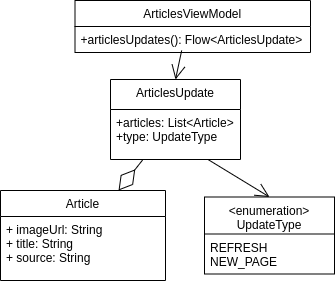

The diagram above was exported from draw.io. Its source (the exported page's mxGraphModel, read from the mxfile embedded in the PNG):
<mxGraphModel dx="1354" dy="744" grid="1" gridSize="10" guides="1" tooltips="1" connect="1" arrows="1" fold="1" page="1" pageScale="1" pageWidth="827" pageHeight="1169" math="0" shadow="0">
  <root>
    <mxCell id="0" />
    <mxCell id="1" parent="0" />
    <mxCell id="MMX8M7xE25bwo04OoW_k-1" value="ArticlesViewModel" style="swimlane;fontStyle=0;align=center;verticalAlign=top;childLayout=stackLayout;horizontal=1;startSize=26;horizontalStack=0;resizeParent=1;resizeLast=0;collapsible=1;marginBottom=0;rounded=0;shadow=0;strokeWidth=1;" parent="1" vertex="1">
      <mxGeometry x="324.5" y="1040" width="235.5" height="52" as="geometry">
        <mxRectangle x="230" y="140" width="160" height="26" as="alternateBounds" />
      </mxGeometry>
    </mxCell>
    <mxCell id="MMX8M7xE25bwo04OoW_k-2" value="+articlesUpdates(): Flow&lt;ArticlesUpdate&gt;" style="text;align=left;verticalAlign=top;spacingLeft=4;spacingRight=4;overflow=hidden;rotatable=0;points=[[0,0.5],[1,0.5]];portConstraint=eastwest;" parent="MMX8M7xE25bwo04OoW_k-1" vertex="1">
      <mxGeometry y="26" width="235.5" height="26" as="geometry" />
    </mxCell>
    <mxCell id="MMX8M7xE25bwo04OoW_k-3" value="ArticlesUpdate" style="swimlane;fontStyle=0;align=center;verticalAlign=top;childLayout=stackLayout;horizontal=1;startSize=30;horizontalStack=0;resizeParent=1;resizeLast=0;collapsible=1;marginBottom=0;rounded=0;shadow=0;strokeWidth=1;" parent="1" vertex="1">
      <mxGeometry x="360" y="1119" width="130" height="80" as="geometry">
        <mxRectangle x="230" y="140" width="160" height="26" as="alternateBounds" />
      </mxGeometry>
    </mxCell>
    <mxCell id="MMX8M7xE25bwo04OoW_k-4" value="+articles: List&lt;Article&gt;&#10;+type: UpdateType" style="text;align=left;verticalAlign=top;spacingLeft=4;spacingRight=4;overflow=hidden;rotatable=0;points=[[0,0.5],[1,0.5]];portConstraint=eastwest;" parent="MMX8M7xE25bwo04OoW_k-3" vertex="1">
      <mxGeometry y="30" width="130" height="40" as="geometry" />
    </mxCell>
    <mxCell id="MMX8M7xE25bwo04OoW_k-5" value="&lt;enumeration&gt;&#10;UpdateType" style="swimlane;fontStyle=0;align=center;verticalAlign=top;childLayout=stackLayout;horizontal=1;startSize=37;horizontalStack=0;resizeParent=1;resizeLast=0;collapsible=1;marginBottom=0;rounded=0;shadow=0;strokeWidth=1;" parent="1" vertex="1">
      <mxGeometry x="454" y="1236.5" width="130" height="77" as="geometry">
        <mxRectangle x="230" y="140" width="160" height="26" as="alternateBounds" />
      </mxGeometry>
    </mxCell>
    <mxCell id="MMX8M7xE25bwo04OoW_k-6" value="REFRESH&#10;NEW_PAGE" style="text;align=left;verticalAlign=top;spacingLeft=4;spacingRight=4;overflow=hidden;rotatable=0;points=[[0,0.5],[1,0.5]];portConstraint=eastwest;" parent="MMX8M7xE25bwo04OoW_k-5" vertex="1">
      <mxGeometry y="37" width="130" height="40" as="geometry" />
    </mxCell>
    <mxCell id="MMX8M7xE25bwo04OoW_k-7" value="Article" style="swimlane;fontStyle=0;align=center;verticalAlign=top;childLayout=stackLayout;horizontal=1;startSize=26;horizontalStack=0;resizeParent=1;resizeLast=0;collapsible=1;marginBottom=0;rounded=0;shadow=0;strokeWidth=1;" parent="1" vertex="1">
      <mxGeometry x="250" y="1230" width="165" height="90" as="geometry">
        <mxRectangle x="230" y="140" width="160" height="26" as="alternateBounds" />
      </mxGeometry>
    </mxCell>
    <mxCell id="MMX8M7xE25bwo04OoW_k-8" value="+ imageUrl: String&#10;+ title: String&#10;+ source: String " style="text;align=left;verticalAlign=top;spacingLeft=4;spacingRight=4;overflow=hidden;rotatable=0;points=[[0,0.5],[1,0.5]];portConstraint=eastwest;" parent="MMX8M7xE25bwo04OoW_k-7" vertex="1">
      <mxGeometry y="26" width="165" height="54" as="geometry" />
    </mxCell>
    <mxCell id="MMX8M7xE25bwo04OoW_k-9" value="" style="endArrow=diamondThin;endFill=0;endSize=24;html=1;rounded=0;exitX=0.25;exitY=1;exitDx=0;exitDy=0;" parent="1" source="MMX8M7xE25bwo04OoW_k-3" target="MMX8M7xE25bwo04OoW_k-7" edge="1">
      <mxGeometry width="160" relative="1" as="geometry">
        <mxPoint x="290" y="1090" as="sourcePoint" />
        <mxPoint x="450" y="1090" as="targetPoint" />
      </mxGeometry>
    </mxCell>
    <mxCell id="MMX8M7xE25bwo04OoW_k-10" value="" style="endArrow=open;endFill=1;endSize=12;html=1;rounded=0;entryX=0.5;entryY=0;entryDx=0;entryDy=0;exitX=0.75;exitY=1;exitDx=0;exitDy=0;" parent="1" source="MMX8M7xE25bwo04OoW_k-3" target="MMX8M7xE25bwo04OoW_k-5" edge="1">
      <mxGeometry width="160" relative="1" as="geometry">
        <mxPoint x="290" y="1090" as="sourcePoint" />
        <mxPoint x="450" y="1090" as="targetPoint" />
      </mxGeometry>
    </mxCell>
    <mxCell id="MMX8M7xE25bwo04OoW_k-11" value="" style="endArrow=open;endFill=1;endSize=12;html=1;rounded=0;entryX=0.5;entryY=0;entryDx=0;entryDy=0;exitX=0.453;exitY=0.923;exitDx=0;exitDy=0;exitPerimeter=0;" parent="1" source="MMX8M7xE25bwo04OoW_k-2" target="MMX8M7xE25bwo04OoW_k-3" edge="1">
      <mxGeometry width="160" relative="1" as="geometry">
        <mxPoint x="430" y="1080" as="sourcePoint" />
        <mxPoint x="502" y="1156.5" as="targetPoint" />
      </mxGeometry>
    </mxCell>
  </root>
</mxGraphModel>